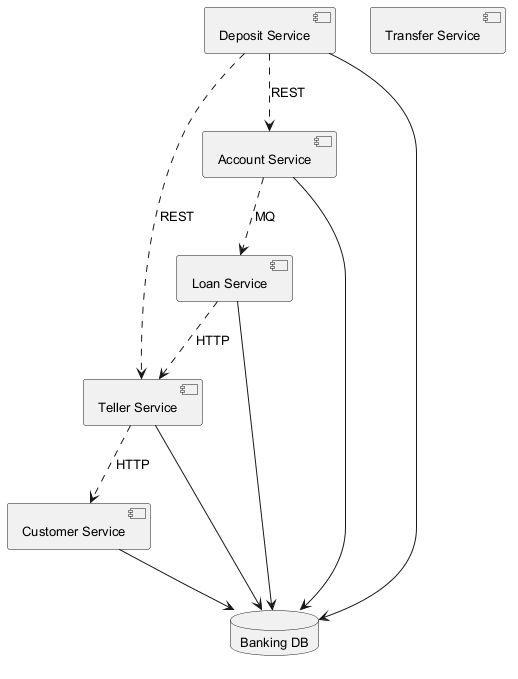

The diagram above was rendered by PlantUML. Its source (embedded in the PNG):
@startuml
skinparam defaultFontSize 13
component "Customer Service" as C_CustomerService
component "Deposit Service" as C_DepositService
component "Teller Service" as C_TellerService
component "Account Service" as C_AccountService
component "Loan Service" as C_LoanService
component "Transfer Service" as C_TransferService
database "Banking DB" as DB_banking
C_CustomerService --> DB_banking
C_DepositService --> DB_banking
C_TellerService --> DB_banking
C_AccountService --> DB_banking
C_LoanService --> DB_banking
C_AccountService ..> C_LoanService : MQ
C_TellerService ..> C_CustomerService : HTTP
C_DepositService ..> C_AccountService : REST
C_LoanService ..> C_TellerService : HTTP
C_DepositService ..> C_TellerService : REST
@enduml